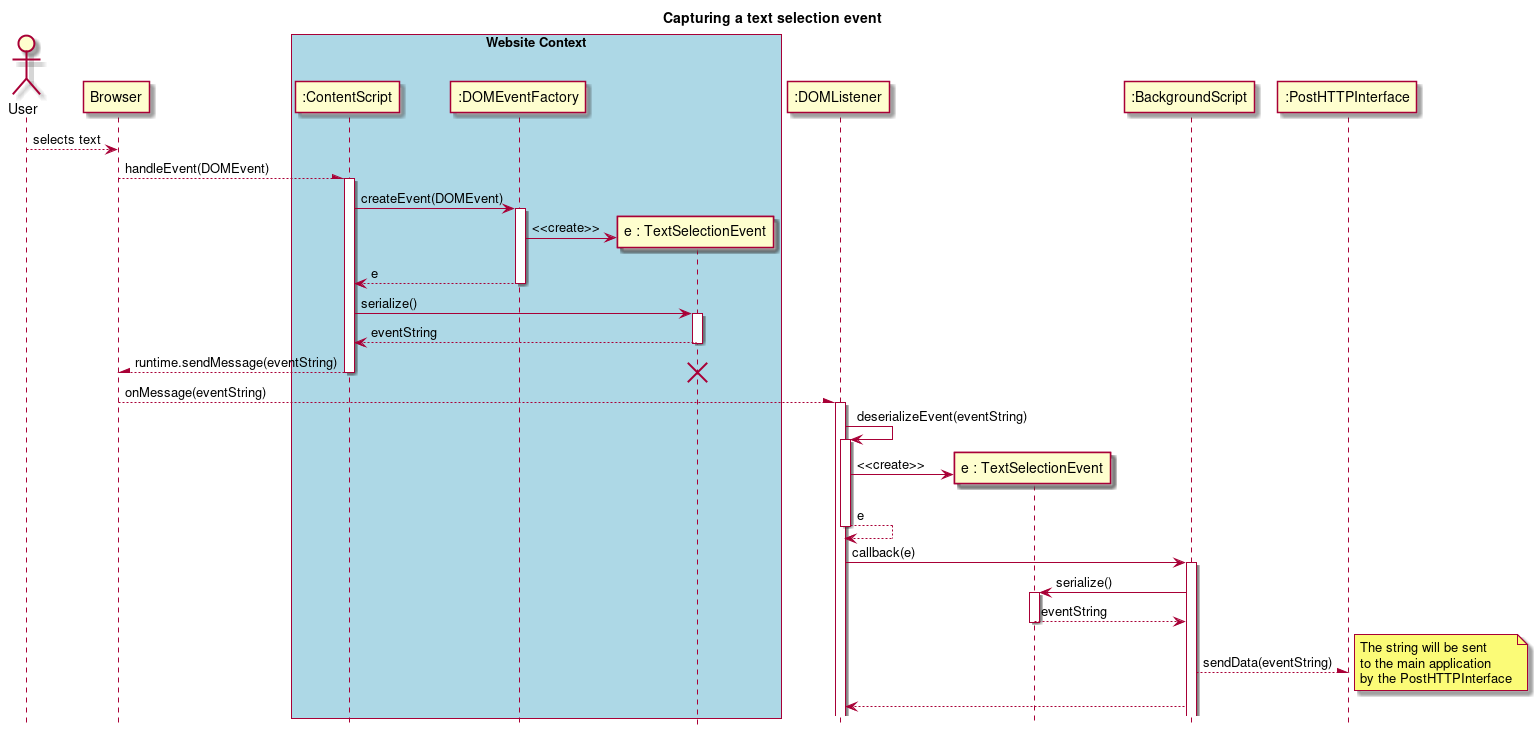

The diagram above was rendered by PlantUML. Its source (embedded in the PNG):
@startuml

hide footbox
title Capturing a text selection event
actor User
User --> Browser : selects text
box "Website Context" #LightBlue
participant ":ContentScript" as ContentScript
participant ":DOMEventFactory" as DOMEventFactory
participant "e : TextSelectionEvent" as e
end box
Browser --\ ContentScript : handleEvent(DOMEvent)
activate ContentScript
ContentScript -> DOMEventFactory : createEvent(DOMEvent)
activate DOMEventFactory
Create e
DOMEventFactory -> e : <<create>>
ContentScript <-- DOMEventFactory : e
deactivate DOMEventFactory
ContentScript -> e : serialize()
activate e
ContentScript <-- e : eventString
deactivate e
ContentScript --\ Browser : runtime.sendMessage(eventString)
deactivate ContentScript
destroy e
participant ":DOMListener" as DOMListener
Browser --\ DOMListener : onMessage(eventString)
activate DOMListener
DOMListener -> DOMListener : deserializeEvent(eventString)
activate DOMListener
create "e : TextSelectionEvent" as e2
DOMListener -> e2 : <<create>>
DOMListener <-- DOMListener : e
deactivate DOMListener
participant ":BackgroundScript" as BackgroundScript
DOMListener -> BackgroundScript : callback(e)
activate BackgroundScript
BackgroundScript -> e2 : serialize()
activate e2
e2 --> BackgroundScript : eventString
deactivate e2
participant ":PostHTTPInterface" as PostHTTPInterface
BackgroundScript --\ PostHTTPInterface : sendData(eventString)
note right
The string will be sent
to the main application
by the PostHTTPInterface
end note
BackgroundScript --> DOMListener
@enduml